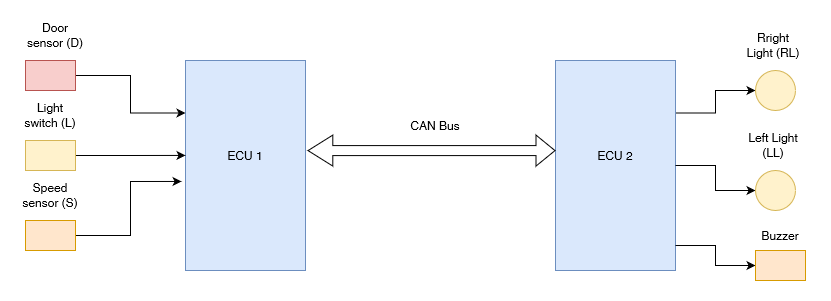

The diagram above was exported from draw.io. Its source (the exported page's mxGraphModel, read from the mxfile embedded in the PNG):
<mxGraphModel dx="1050" dy="530" grid="1" gridSize="10" guides="1" tooltips="1" connect="1" arrows="1" fold="1" page="1" pageScale="1" pageWidth="827" pageHeight="1169" math="0" shadow="0">
  <root>
    <mxCell id="WIyWlLk6GJQsqaUBKTNV-0" />
    <mxCell id="WIyWlLk6GJQsqaUBKTNV-1" parent="WIyWlLk6GJQsqaUBKTNV-0" />
    <mxCell id="mehtgAncT6EmHDapVE0R-0" value="" style="rounded=0;whiteSpace=wrap;html=1;fillColor=#dae8fc;strokeColor=#6c8ebf;" vertex="1" parent="WIyWlLk6GJQsqaUBKTNV-1">
      <mxGeometry x="230" y="270" width="120" height="210" as="geometry" />
    </mxCell>
    <mxCell id="mehtgAncT6EmHDapVE0R-1" value="" style="rounded=0;whiteSpace=wrap;html=1;fillColor=#dae8fc;strokeColor=#6c8ebf;" vertex="1" parent="WIyWlLk6GJQsqaUBKTNV-1">
      <mxGeometry x="600" y="270" width="120" height="210" as="geometry" />
    </mxCell>
    <mxCell id="mehtgAncT6EmHDapVE0R-2" value="ECU 1" style="text;html=1;strokeColor=none;fillColor=none;align=center;verticalAlign=middle;whiteSpace=wrap;rounded=0;" vertex="1" parent="WIyWlLk6GJQsqaUBKTNV-1">
      <mxGeometry x="260" y="350" width="60" height="30" as="geometry" />
    </mxCell>
    <mxCell id="mehtgAncT6EmHDapVE0R-3" value="ECU 2" style="text;html=1;strokeColor=none;fillColor=none;align=center;verticalAlign=middle;whiteSpace=wrap;rounded=0;" vertex="1" parent="WIyWlLk6GJQsqaUBKTNV-1">
      <mxGeometry x="630" y="350" width="60" height="30" as="geometry" />
    </mxCell>
    <mxCell id="mehtgAncT6EmHDapVE0R-16" style="edgeStyle=orthogonalEdgeStyle;rounded=0;orthogonalLoop=1;jettySize=auto;html=1;exitX=1;exitY=0.25;exitDx=0;exitDy=0;" edge="1" parent="WIyWlLk6GJQsqaUBKTNV-1" source="mehtgAncT6EmHDapVE0R-1" target="mehtgAncT6EmHDapVE0R-4">
      <mxGeometry relative="1" as="geometry" />
    </mxCell>
    <mxCell id="mehtgAncT6EmHDapVE0R-4" value="" style="ellipse;whiteSpace=wrap;html=1;aspect=fixed;fillColor=#fff2cc;strokeColor=#d6b656;" vertex="1" parent="WIyWlLk6GJQsqaUBKTNV-1">
      <mxGeometry x="800" y="280" width="40" height="40" as="geometry" />
    </mxCell>
    <mxCell id="mehtgAncT6EmHDapVE0R-17" style="edgeStyle=orthogonalEdgeStyle;rounded=0;orthogonalLoop=1;jettySize=auto;html=1;exitX=1;exitY=0.5;exitDx=0;exitDy=0;" edge="1" parent="WIyWlLk6GJQsqaUBKTNV-1" source="mehtgAncT6EmHDapVE0R-1" target="mehtgAncT6EmHDapVE0R-5">
      <mxGeometry relative="1" as="geometry" />
    </mxCell>
    <mxCell id="mehtgAncT6EmHDapVE0R-5" value="" style="ellipse;whiteSpace=wrap;html=1;aspect=fixed;fillColor=#fff2cc;strokeColor=#d6b656;" vertex="1" parent="WIyWlLk6GJQsqaUBKTNV-1">
      <mxGeometry x="800" y="380" width="40" height="40" as="geometry" />
    </mxCell>
    <mxCell id="mehtgAncT6EmHDapVE0R-11" style="edgeStyle=orthogonalEdgeStyle;rounded=0;orthogonalLoop=1;jettySize=auto;html=1;entryX=0;entryY=0.25;entryDx=0;entryDy=0;" edge="1" parent="WIyWlLk6GJQsqaUBKTNV-1" source="mehtgAncT6EmHDapVE0R-6" target="mehtgAncT6EmHDapVE0R-0">
      <mxGeometry relative="1" as="geometry" />
    </mxCell>
    <mxCell id="mehtgAncT6EmHDapVE0R-6" value="" style="rounded=0;whiteSpace=wrap;html=1;fillColor=#f8cecc;strokeColor=#b85450;" vertex="1" parent="WIyWlLk6GJQsqaUBKTNV-1">
      <mxGeometry x="70" y="270" width="50" height="30" as="geometry" />
    </mxCell>
    <mxCell id="mehtgAncT6EmHDapVE0R-12" style="edgeStyle=orthogonalEdgeStyle;rounded=0;orthogonalLoop=1;jettySize=auto;html=1;entryX=0;entryY=0.452;entryDx=0;entryDy=0;entryPerimeter=0;" edge="1" parent="WIyWlLk6GJQsqaUBKTNV-1" source="mehtgAncT6EmHDapVE0R-7" target="mehtgAncT6EmHDapVE0R-0">
      <mxGeometry relative="1" as="geometry">
        <mxPoint x="180" y="365" as="targetPoint" />
      </mxGeometry>
    </mxCell>
    <mxCell id="mehtgAncT6EmHDapVE0R-7" value="" style="rounded=0;whiteSpace=wrap;html=1;fillColor=#fff2cc;strokeColor=#d6b656;" vertex="1" parent="WIyWlLk6GJQsqaUBKTNV-1">
      <mxGeometry x="70" y="350" width="50" height="30" as="geometry" />
    </mxCell>
    <mxCell id="mehtgAncT6EmHDapVE0R-13" style="edgeStyle=orthogonalEdgeStyle;rounded=0;orthogonalLoop=1;jettySize=auto;html=1;entryX=-0.033;entryY=0.576;entryDx=0;entryDy=0;entryPerimeter=0;" edge="1" parent="WIyWlLk6GJQsqaUBKTNV-1" source="mehtgAncT6EmHDapVE0R-8" target="mehtgAncT6EmHDapVE0R-0">
      <mxGeometry relative="1" as="geometry" />
    </mxCell>
    <mxCell id="mehtgAncT6EmHDapVE0R-8" value="" style="rounded=0;whiteSpace=wrap;html=1;fillColor=#ffe6cc;strokeColor=#d79b00;" vertex="1" parent="WIyWlLk6GJQsqaUBKTNV-1">
      <mxGeometry x="70" y="430" width="50" height="30" as="geometry" />
    </mxCell>
    <mxCell id="mehtgAncT6EmHDapVE0R-14" value="" style="shape=flexArrow;endArrow=classic;startArrow=classic;html=1;rounded=0;width=10;startSize=7.92;exitX=1.017;exitY=0.429;exitDx=0;exitDy=0;exitPerimeter=0;entryX=0;entryY=0.429;entryDx=0;entryDy=0;entryPerimeter=0;" edge="1" parent="WIyWlLk6GJQsqaUBKTNV-1" source="mehtgAncT6EmHDapVE0R-0" target="mehtgAncT6EmHDapVE0R-1">
      <mxGeometry width="100" height="100" relative="1" as="geometry">
        <mxPoint x="410" y="460" as="sourcePoint" />
        <mxPoint x="510" y="360" as="targetPoint" />
      </mxGeometry>
    </mxCell>
    <mxCell id="mehtgAncT6EmHDapVE0R-15" value="CAN Bus" style="text;html=1;strokeColor=none;fillColor=none;align=center;verticalAlign=middle;whiteSpace=wrap;rounded=0;" vertex="1" parent="WIyWlLk6GJQsqaUBKTNV-1">
      <mxGeometry x="450" y="320" width="60" height="30" as="geometry" />
    </mxCell>
    <mxCell id="mehtgAncT6EmHDapVE0R-18" value="Door sensor (D)" style="text;html=1;strokeColor=none;fillColor=none;align=center;verticalAlign=middle;whiteSpace=wrap;rounded=0;" vertex="1" parent="WIyWlLk6GJQsqaUBKTNV-1">
      <mxGeometry x="70" y="230" width="60" height="30" as="geometry" />
    </mxCell>
    <mxCell id="mehtgAncT6EmHDapVE0R-19" value=" Light switch (L)" style="text;html=1;strokeColor=none;fillColor=none;align=center;verticalAlign=middle;whiteSpace=wrap;rounded=0;" vertex="1" parent="WIyWlLk6GJQsqaUBKTNV-1">
      <mxGeometry x="65" y="310" width="60" height="30" as="geometry" />
    </mxCell>
    <mxCell id="mehtgAncT6EmHDapVE0R-20" value="Speed sensor (S)" style="text;html=1;strokeColor=none;fillColor=none;align=center;verticalAlign=middle;whiteSpace=wrap;rounded=0;" vertex="1" parent="WIyWlLk6GJQsqaUBKTNV-1">
      <mxGeometry x="65" y="390" width="60" height="30" as="geometry" />
    </mxCell>
    <mxCell id="mehtgAncT6EmHDapVE0R-21" value=" Rright Light (RL)" style="text;html=1;strokeColor=none;fillColor=none;align=center;verticalAlign=middle;whiteSpace=wrap;rounded=0;" vertex="1" parent="WIyWlLk6GJQsqaUBKTNV-1">
      <mxGeometry x="788" y="240" width="60" height="30" as="geometry" />
    </mxCell>
    <mxCell id="mehtgAncT6EmHDapVE0R-22" value=" Left Light (LL)" style="text;html=1;strokeColor=none;fillColor=none;align=center;verticalAlign=middle;whiteSpace=wrap;rounded=0;" vertex="1" parent="WIyWlLk6GJQsqaUBKTNV-1">
      <mxGeometry x="788" y="340" width="60" height="30" as="geometry" />
    </mxCell>
    <mxCell id="mehtgAncT6EmHDapVE0R-24" style="edgeStyle=orthogonalEdgeStyle;rounded=0;orthogonalLoop=1;jettySize=auto;html=1;exitX=1;exitY=0.881;exitDx=0;exitDy=0;exitPerimeter=0;" edge="1" parent="WIyWlLk6GJQsqaUBKTNV-1" source="mehtgAncT6EmHDapVE0R-1" target="mehtgAncT6EmHDapVE0R-23">
      <mxGeometry relative="1" as="geometry">
        <mxPoint x="730" y="455" as="sourcePoint" />
      </mxGeometry>
    </mxCell>
    <mxCell id="mehtgAncT6EmHDapVE0R-23" value="" style="rounded=0;whiteSpace=wrap;html=1;fillColor=#ffe6cc;strokeColor=#d79b00;" vertex="1" parent="WIyWlLk6GJQsqaUBKTNV-1">
      <mxGeometry x="800" y="460" width="50" height="30" as="geometry" />
    </mxCell>
    <mxCell id="mehtgAncT6EmHDapVE0R-25" value="Buzzer" style="text;html=1;strokeColor=none;fillColor=none;align=center;verticalAlign=middle;whiteSpace=wrap;rounded=0;" vertex="1" parent="WIyWlLk6GJQsqaUBKTNV-1">
      <mxGeometry x="795" y="430" width="60" height="30" as="geometry" />
    </mxCell>
  </root>
</mxGraphModel>